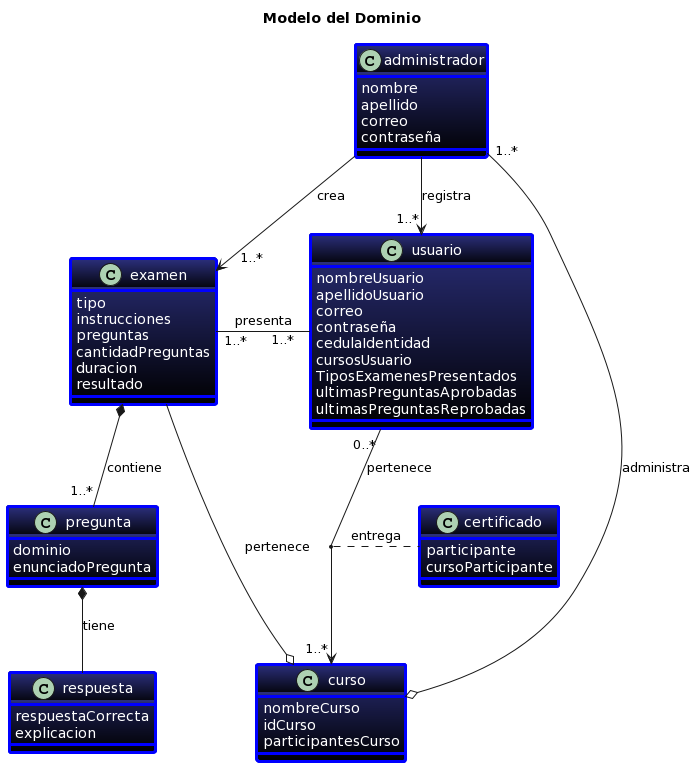

The diagram above was rendered by PlantUML. Its source (embedded in the PNG):
@startuml
title "Modelo del Dominio"

skinparam Class{
  BackgroundColor 2B2F7B-black
  AttributeFontColor white
  BorderThickness 3
  BorderColor blue
}
class administrador{
  nombre
  apellido
  correo
  contraseña
}
class usuario{
  nombreUsuario
  apellidoUsuario
  correo
  contraseña
  cedulaIdentidad
  cursosUsuario
  TiposExamenesPresentados
  ultimasPreguntasAprobadas
  ultimasPreguntasReprobadas
}
class curso{
  nombreCurso
  idCurso
  participantesCurso
}
class examen{
  tipo
  instrucciones
  preguntas
  cantidadPreguntas
  duracion
  resultado
}
class pregunta{
  dominio
  enunciadoPregunta
}
class respuesta{
  respuestaCorrecta
  explicacion
}
class certificado{
  participante
  cursoParticipante
}

administrador -down-> "    1..*"examen: crea
administrador -> "     1..*"usuario: registra
administrador "1..*"-right-o curso: administra

usuario "0..*"-->"    1..*"curso: pertenece
usuario "1..*  "-left- "1..* "examen: presenta
(usuario, curso) .. certificado: entrega

examen *-down- "1..*"pregunta: contiene
pregunta *-- respuesta: tiene

curso o-- examen: pertenece
@enduml